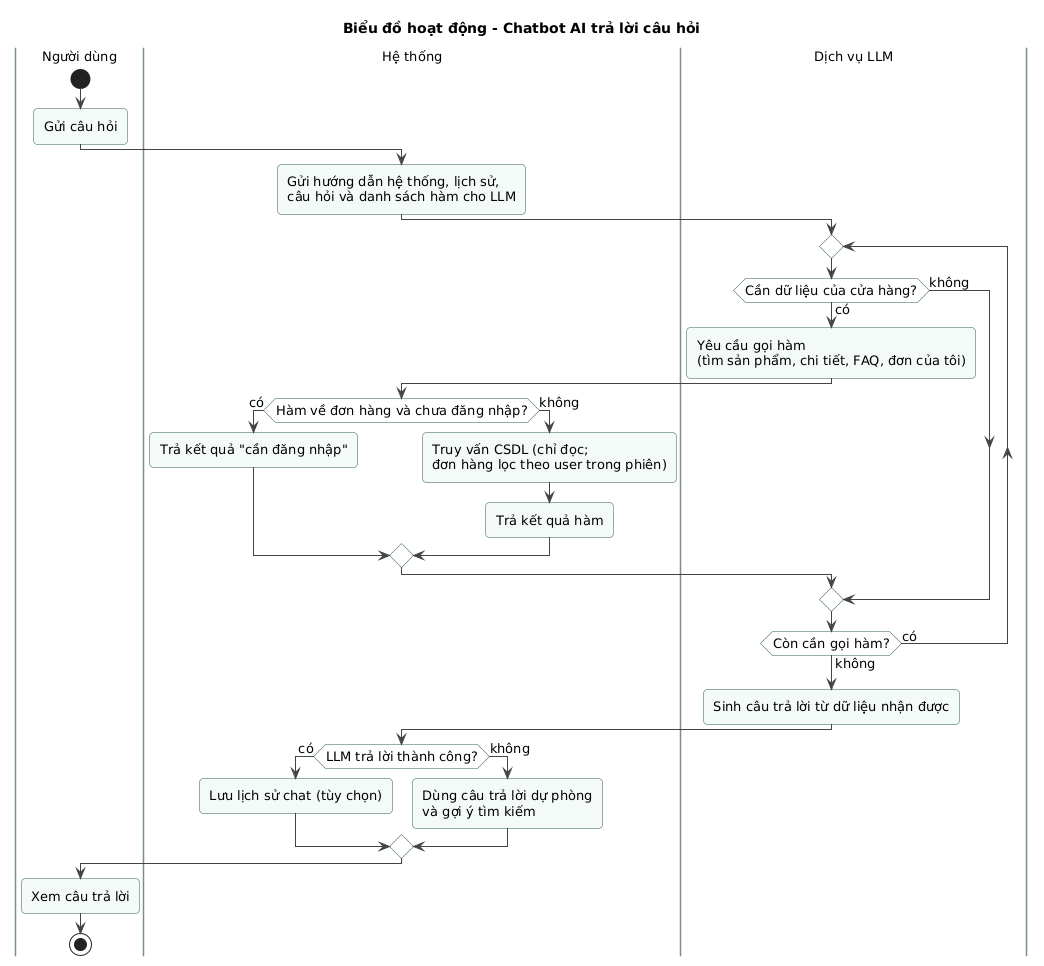

The diagram above was rendered by PlantUML. Its source (embedded in the PNG):
@startuml ad-05-chatbot
!include ../_style.puml
title Biểu đồ hoạt động - Chatbot AI trả lời câu hỏi

|Người dùng|
start
:Gửi câu hỏi;

|Hệ thống|
:Gửi hướng dẫn hệ thống, lịch sử,\ncâu hỏi và danh sách hàm cho LLM;

|Dịch vụ LLM|
repeat
  if (Cần dữ liệu của cửa hàng?) then (có)
    :Yêu cầu gọi hàm\n(tìm sản phẩm, chi tiết, FAQ, đơn của tôi);
    |Hệ thống|
    if (Hàm về đơn hàng và chưa đăng nhập?) then (có)
      :Trả kết quả "cần đăng nhập";
    else (không)
      :Truy vấn CSDL (chỉ đọc;\nđơn hàng lọc theo user trong phiên);
      :Trả kết quả hàm;
    endif
    |Dịch vụ LLM|
  else (không)
  endif
repeat while (Còn cần gọi hàm?) is (có) not (không)
:Sinh câu trả lời từ dữ liệu nhận được;

|Hệ thống|
if (LLM trả lời thành công?) then (có)
  :Lưu lịch sử chat (tùy chọn);
else (không)
  :Dùng câu trả lời dự phòng\nvà gợi ý tìm kiếm;
endif

|Người dùng|
:Xem câu trả lời;
stop
@enduml